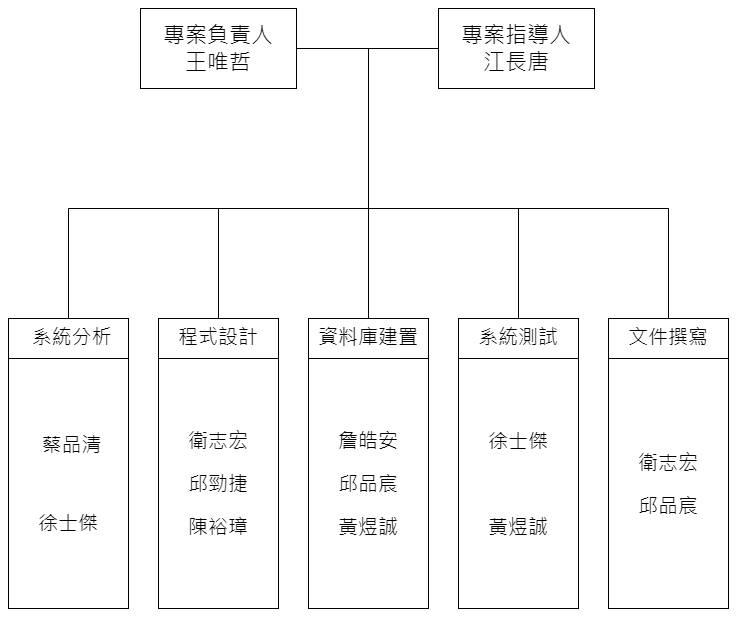

The diagram above was exported from draw.io. Its source (the exported page's mxGraphModel, read from the mxfile embedded in the PNG):
<mxGraphModel dx="1418" dy="828" grid="1" gridSize="10" guides="1" tooltips="1" connect="1" arrows="1" fold="1" page="1" pageScale="1" pageWidth="827" pageHeight="1169" math="0" shadow="0">
  <root>
    <mxCell id="0" />
    <mxCell id="1" parent="0" />
    <mxCell id="RT6NQr7ZI-np7duKCUox-3" style="edgeStyle=orthogonalEdgeStyle;rounded=0;orthogonalLoop=1;jettySize=auto;html=1;endArrow=none;endFill=0;fontFamily=Verdana;" edge="1" parent="1" source="RT6NQr7ZI-np7duKCUox-1" target="RT6NQr7ZI-np7duKCUox-2">
      <mxGeometry relative="1" as="geometry" />
    </mxCell>
    <mxCell id="RT6NQr7ZI-np7duKCUox-28" style="edgeStyle=orthogonalEdgeStyle;rounded=0;orthogonalLoop=1;jettySize=auto;html=1;exitX=1;exitY=0.5;exitDx=0;exitDy=0;entryX=0.5;entryY=0;entryDx=0;entryDy=0;endArrow=none;endFill=0;" edge="1" parent="1" source="RT6NQr7ZI-np7duKCUox-1" target="RT6NQr7ZI-np7duKCUox-14">
      <mxGeometry relative="1" as="geometry">
        <Array as="points">
          <mxPoint x="380" y="40" />
          <mxPoint x="380" y="200" />
          <mxPoint x="80" y="200" />
        </Array>
      </mxGeometry>
    </mxCell>
    <mxCell id="RT6NQr7ZI-np7duKCUox-29" style="edgeStyle=orthogonalEdgeStyle;rounded=0;orthogonalLoop=1;jettySize=auto;html=1;exitX=1;exitY=0.5;exitDx=0;exitDy=0;entryX=0.5;entryY=0;entryDx=0;entryDy=0;endArrow=none;endFill=0;" edge="1" parent="1" source="RT6NQr7ZI-np7duKCUox-1" target="RT6NQr7ZI-np7duKCUox-18">
      <mxGeometry relative="1" as="geometry">
        <Array as="points">
          <mxPoint x="380" y="40" />
          <mxPoint x="380" y="200" />
          <mxPoint x="230" y="200" />
        </Array>
      </mxGeometry>
    </mxCell>
    <mxCell id="RT6NQr7ZI-np7duKCUox-30" style="edgeStyle=orthogonalEdgeStyle;rounded=0;orthogonalLoop=1;jettySize=auto;html=1;exitX=1;exitY=0.5;exitDx=0;exitDy=0;entryX=0.5;entryY=0;entryDx=0;entryDy=0;endArrow=none;endFill=0;" edge="1" parent="1" source="RT6NQr7ZI-np7duKCUox-1" target="RT6NQr7ZI-np7duKCUox-21">
      <mxGeometry relative="1" as="geometry" />
    </mxCell>
    <mxCell id="RT6NQr7ZI-np7duKCUox-31" style="edgeStyle=orthogonalEdgeStyle;rounded=0;orthogonalLoop=1;jettySize=auto;html=1;exitX=1;exitY=0.5;exitDx=0;exitDy=0;entryX=0.5;entryY=0;entryDx=0;entryDy=0;endArrow=none;endFill=0;" edge="1" parent="1" source="RT6NQr7ZI-np7duKCUox-1" target="RT6NQr7ZI-np7duKCUox-24">
      <mxGeometry relative="1" as="geometry">
        <Array as="points">
          <mxPoint x="380" y="40" />
          <mxPoint x="380" y="200" />
          <mxPoint x="530" y="200" />
        </Array>
      </mxGeometry>
    </mxCell>
    <mxCell id="RT6NQr7ZI-np7duKCUox-32" style="edgeStyle=orthogonalEdgeStyle;rounded=0;orthogonalLoop=1;jettySize=auto;html=1;exitX=1;exitY=0.5;exitDx=0;exitDy=0;entryX=0.5;entryY=0;entryDx=0;entryDy=0;endArrow=none;endFill=0;" edge="1" parent="1" source="RT6NQr7ZI-np7duKCUox-1" target="RT6NQr7ZI-np7duKCUox-27">
      <mxGeometry relative="1" as="geometry">
        <Array as="points">
          <mxPoint x="380" y="40" />
          <mxPoint x="380" y="200" />
          <mxPoint x="680" y="200" />
        </Array>
      </mxGeometry>
    </mxCell>
    <mxCell id="RT6NQr7ZI-np7duKCUox-1" value="&lt;font style=&quot;font-size: 22px;&quot;&gt;專案負責人&lt;br&gt;王唯哲&lt;/font&gt;" style="rounded=0;whiteSpace=wrap;html=1;fontFamily=Verdana;" vertex="1" parent="1">
      <mxGeometry x="152" width="156" height="80" as="geometry" />
    </mxCell>
    <mxCell id="RT6NQr7ZI-np7duKCUox-2" value="&lt;font style=&quot;font-size: 22px;&quot;&gt;專案指導人&lt;br&gt;江長唐&lt;br&gt;&lt;/font&gt;" style="rounded=0;whiteSpace=wrap;html=1;fontFamily=Verdana;" vertex="1" parent="1">
      <mxGeometry x="450" width="156" height="80" as="geometry" />
    </mxCell>
    <mxCell id="RT6NQr7ZI-np7duKCUox-15" value="" style="group;fontFamily=Verdana;" vertex="1" connectable="0" parent="1">
      <mxGeometry x="20" y="310" width="120" height="290" as="geometry" />
    </mxCell>
    <mxCell id="RT6NQr7ZI-np7duKCUox-11" value="&lt;p style=&quot;line-height: 115%; font-size: 20px;&quot; class=&quot;cjk&quot;&gt;&lt;font style=&quot;font-size: 20px;&quot;&gt;&amp;nbsp;蔡品清&lt;/font&gt;&lt;/p&gt;&lt;br&gt;&lt;p style=&quot;line-height: 115%; font-size: 20px;&quot; class=&quot;cjk&quot;&gt;&lt;font style=&quot;font-size: 20px;&quot;&gt;徐士傑&lt;/font&gt;&lt;/p&gt;" style="rounded=0;whiteSpace=wrap;html=1;container=0;fontFamily=Verdana;" vertex="1" parent="RT6NQr7ZI-np7duKCUox-15">
      <mxGeometry y="40" width="120" height="250" as="geometry" />
    </mxCell>
    <mxCell id="RT6NQr7ZI-np7duKCUox-14" value="&lt;p style=&quot;line-height: 115%&quot; class=&quot;cjk&quot;&gt;&lt;font style=&quot;font-size: 20px;&quot;&gt;&amp;nbsp;系統分析&lt;/font&gt;&lt;/p&gt;" style="rounded=0;whiteSpace=wrap;html=1;fontFamily=Verdana;" vertex="1" parent="RT6NQr7ZI-np7duKCUox-15">
      <mxGeometry width="120" height="40" as="geometry" />
    </mxCell>
    <mxCell id="RT6NQr7ZI-np7duKCUox-16" value="" style="group;fontFamily=Verdana;" vertex="1" connectable="0" parent="1">
      <mxGeometry x="170" y="310" width="120" height="290" as="geometry" />
    </mxCell>
    <mxCell id="RT6NQr7ZI-np7duKCUox-17" value="&lt;p style=&quot;line-height: 115%; font-size: 20px;&quot; class=&quot;cjk&quot;&gt;&lt;font style=&quot;font-size: 20px;&quot;&gt;衛志宏&lt;/font&gt;&lt;/p&gt;&lt;p style=&quot;line-height: 115%; font-size: 20px;&quot; class=&quot;cjk&quot;&gt;&lt;font style=&quot;font-size: 20px;&quot;&gt;邱勁捷&lt;/font&gt;&lt;/p&gt;&lt;p style=&quot;line-height: 115%; font-size: 20px;&quot; class=&quot;cjk&quot;&gt;&lt;font style=&quot;font-size: 20px;&quot;&gt;陳裕璋&lt;/font&gt;&lt;/p&gt;" style="rounded=0;whiteSpace=wrap;html=1;container=0;fontFamily=Verdana;" vertex="1" parent="RT6NQr7ZI-np7duKCUox-16">
      <mxGeometry y="40" width="120" height="250" as="geometry" />
    </mxCell>
    <mxCell id="RT6NQr7ZI-np7duKCUox-18" value="&lt;p style=&quot;line-height: 115%&quot; class=&quot;cjk&quot;&gt;&lt;font style=&quot;font-size: 20px;&quot;&gt;程式設計&lt;/font&gt;&lt;/p&gt;" style="rounded=0;whiteSpace=wrap;html=1;fontFamily=Verdana;" vertex="1" parent="RT6NQr7ZI-np7duKCUox-16">
      <mxGeometry width="120" height="40" as="geometry" />
    </mxCell>
    <mxCell id="RT6NQr7ZI-np7duKCUox-19" value="" style="group;fontFamily=Verdana;" vertex="1" connectable="0" parent="1">
      <mxGeometry x="320" y="310" width="120" height="290" as="geometry" />
    </mxCell>
    <mxCell id="RT6NQr7ZI-np7duKCUox-20" value="&lt;p style=&quot;line-height: 115%; font-size: 20px;&quot; class=&quot;cjk&quot;&gt;&lt;font style=&quot;font-size: 20px;&quot;&gt;詹皓安&lt;/font&gt;&lt;/p&gt;&lt;p style=&quot;line-height: 115%; font-size: 20px;&quot; class=&quot;cjk&quot;&gt;&lt;font style=&quot;font-size: 20px;&quot;&gt;邱品宸&lt;/font&gt;&lt;/p&gt;&lt;p style=&quot;line-height: 115%; font-size: 20px;&quot; class=&quot;cjk&quot;&gt;&lt;font style=&quot;font-size: 20px;&quot;&gt;黃煜誠&lt;/font&gt;&lt;/p&gt;" style="rounded=0;whiteSpace=wrap;html=1;container=0;fontFamily=Verdana;" vertex="1" parent="RT6NQr7ZI-np7duKCUox-19">
      <mxGeometry y="40" width="120" height="250" as="geometry" />
    </mxCell>
    <mxCell id="RT6NQr7ZI-np7duKCUox-21" value="&lt;p style=&quot;line-height: 115%&quot; class=&quot;cjk&quot;&gt;&lt;font style=&quot;font-size: 20px;&quot;&gt;資料庫建置&lt;/font&gt;&lt;/p&gt;" style="rounded=0;whiteSpace=wrap;html=1;fontFamily=Verdana;" vertex="1" parent="RT6NQr7ZI-np7duKCUox-19">
      <mxGeometry width="120" height="40" as="geometry" />
    </mxCell>
    <mxCell id="RT6NQr7ZI-np7duKCUox-22" value="" style="group;fontFamily=Verdana;" vertex="1" connectable="0" parent="1">
      <mxGeometry x="470" y="310" width="120" height="290" as="geometry" />
    </mxCell>
    <mxCell id="RT6NQr7ZI-np7duKCUox-23" value="&lt;p style=&quot;line-height: 115%; font-size: 20px;&quot; class=&quot;cjk&quot;&gt;&lt;font style=&quot;font-size: 20px;&quot;&gt;徐士傑&lt;/font&gt;&lt;/p&gt;&lt;p style=&quot;line-height: 115%; font-size: 20px;&quot; class=&quot;cjk&quot;&gt;&lt;br/&gt;&lt;/p&gt;&lt;p style=&quot;line-height: 115%; font-size: 20px;&quot; class=&quot;cjk&quot;&gt;&lt;font style=&quot;font-size: 20px;&quot;&gt;黃煜誠&lt;/font&gt;&lt;/p&gt;" style="rounded=0;whiteSpace=wrap;html=1;container=0;fontFamily=Verdana;" vertex="1" parent="RT6NQr7ZI-np7duKCUox-22">
      <mxGeometry y="40" width="120" height="250" as="geometry" />
    </mxCell>
    <mxCell id="RT6NQr7ZI-np7duKCUox-24" value="&lt;p style=&quot;line-height: 115%&quot; class=&quot;cjk&quot;&gt;&lt;font style=&quot;font-size: 20px;&quot;&gt;系統測試&lt;/font&gt;&lt;/p&gt;" style="rounded=0;whiteSpace=wrap;html=1;fontFamily=Verdana;" vertex="1" parent="RT6NQr7ZI-np7duKCUox-22">
      <mxGeometry width="120" height="40" as="geometry" />
    </mxCell>
    <mxCell id="RT6NQr7ZI-np7duKCUox-25" value="" style="group;fontFamily=Verdana;" vertex="1" connectable="0" parent="1">
      <mxGeometry x="620" y="310" width="120" height="290" as="geometry" />
    </mxCell>
    <mxCell id="RT6NQr7ZI-np7duKCUox-26" value="&lt;p style=&quot;line-height: 115%; font-size: 20px;&quot; class=&quot;cjk&quot;&gt;&lt;font style=&quot;font-size: 20px;&quot;&gt;衛志宏&lt;/font&gt;&lt;/p&gt;&lt;p style=&quot;line-height: 115%; font-size: 20px;&quot; class=&quot;cjk&quot;&gt;&lt;font style=&quot;font-size: 20px;&quot;&gt;邱品宸&lt;/font&gt;&lt;/p&gt;" style="rounded=0;whiteSpace=wrap;html=1;container=0;fontFamily=Verdana;" vertex="1" parent="RT6NQr7ZI-np7duKCUox-25">
      <mxGeometry y="40" width="120" height="250" as="geometry" />
    </mxCell>
    <mxCell id="RT6NQr7ZI-np7duKCUox-27" value="&lt;p style=&quot;line-height: 115%&quot; class=&quot;cjk&quot;&gt;&lt;font style=&quot;font-size: 20px;&quot;&gt;文件撰寫&lt;/font&gt;&lt;/p&gt;" style="rounded=0;whiteSpace=wrap;html=1;fontFamily=Verdana;" vertex="1" parent="RT6NQr7ZI-np7duKCUox-25">
      <mxGeometry width="120" height="40" as="geometry" />
    </mxCell>
  </root>
</mxGraphModel>